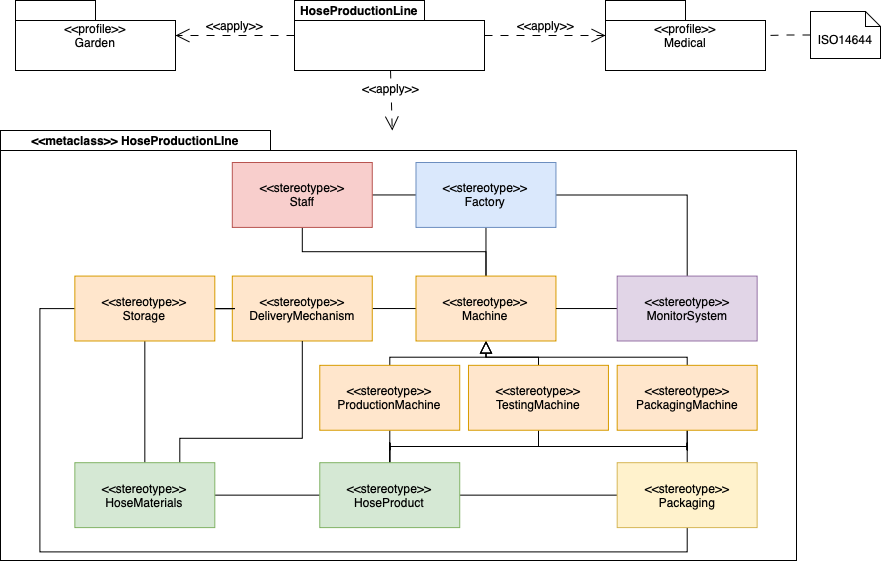

The diagram above was exported from draw.io. Its source (the exported page's mxGraphModel, read from the mxfile embedded in the PNG):
<mxGraphModel dx="1518" dy="994" grid="1" gridSize="10" guides="1" tooltips="1" connect="1" arrows="1" fold="1" page="1" pageScale="1" pageWidth="1169" pageHeight="827" math="0" shadow="0">
  <root>
    <mxCell id="0" />
    <mxCell id="1" parent="0" />
    <mxCell id="vq03okzQQEnvwkdSM1Ci-32" value="&amp;lt;&amp;lt;metaclass&amp;gt;&amp;gt; HoseProductionLIne" style="shape=folder;fontStyle=1;tabWidth=270;tabHeight=20;tabPosition=left;html=1;boundedLbl=1;labelInHeader=1;container=1;collapsible=0;whiteSpace=wrap;" vertex="1" parent="1">
      <mxGeometry x="110" y="370" width="796.0000000000002" height="430" as="geometry" />
    </mxCell>
    <mxCell id="vq03okzQQEnvwkdSM1Ci-1" style="edgeStyle=orthogonalEdgeStyle;rounded=0;orthogonalLoop=1;jettySize=auto;html=1;endArrow=none;startFill=0;" edge="1" parent="vq03okzQQEnvwkdSM1Ci-32" source="vq03okzQQEnvwkdSM1Ci-4" target="vq03okzQQEnvwkdSM1Ci-6">
      <mxGeometry relative="1" as="geometry" />
    </mxCell>
    <mxCell id="vq03okzQQEnvwkdSM1Ci-2" style="edgeStyle=orthogonalEdgeStyle;shape=connector;rounded=0;orthogonalLoop=1;jettySize=auto;html=1;strokeColor=default;align=center;verticalAlign=middle;fontFamily=Helvetica;fontSize=11;fontColor=default;labelBackgroundColor=default;startFill=0;endArrow=none;" edge="1" parent="vq03okzQQEnvwkdSM1Ci-32" source="vq03okzQQEnvwkdSM1Ci-4" target="vq03okzQQEnvwkdSM1Ci-31">
      <mxGeometry relative="1" as="geometry" />
    </mxCell>
    <mxCell id="vq03okzQQEnvwkdSM1Ci-3" style="edgeStyle=orthogonalEdgeStyle;shape=connector;rounded=0;orthogonalLoop=1;jettySize=auto;html=1;strokeColor=default;align=center;verticalAlign=middle;fontFamily=Helvetica;fontSize=11;fontColor=default;labelBackgroundColor=default;startFill=0;endArrow=none;" edge="1" parent="vq03okzQQEnvwkdSM1Ci-32" source="vq03okzQQEnvwkdSM1Ci-4" target="vq03okzQQEnvwkdSM1Ci-16">
      <mxGeometry relative="1" as="geometry" />
    </mxCell>
    <mxCell id="vq03okzQQEnvwkdSM1Ci-4" value="&amp;lt;&amp;lt;stereotype&amp;gt;&amp;gt;&lt;br&gt;Factory" style="shape=rect;html=1;whiteSpace=wrap;align=center;fillColor=#dae8fc;strokeColor=#6c8ebf;" vertex="1" parent="vq03okzQQEnvwkdSM1Ci-32">
      <mxGeometry x="415.4945054945055" y="31.999622641509436" width="139.95604395604397" height="64.90566037735849" as="geometry" />
    </mxCell>
    <mxCell id="vq03okzQQEnvwkdSM1Ci-5" style="edgeStyle=orthogonalEdgeStyle;shape=connector;rounded=0;orthogonalLoop=1;jettySize=auto;html=1;strokeColor=default;align=center;verticalAlign=middle;fontFamily=Helvetica;fontSize=11;fontColor=default;labelBackgroundColor=default;startFill=0;endArrow=none;" edge="1" parent="vq03okzQQEnvwkdSM1Ci-32" source="vq03okzQQEnvwkdSM1Ci-6" target="vq03okzQQEnvwkdSM1Ci-16">
      <mxGeometry relative="1" as="geometry">
        <Array as="points">
          <mxPoint x="301.7802197802198" y="121.24490566037736" />
          <mxPoint x="485.4725274725275" y="121.24490566037736" />
        </Array>
      </mxGeometry>
    </mxCell>
    <mxCell id="vq03okzQQEnvwkdSM1Ci-6" value="&amp;lt;&amp;lt;stereotype&amp;gt;&amp;gt;&lt;br&gt;Staff" style="shape=rect;html=1;whiteSpace=wrap;align=center;fillColor=#f8cecc;strokeColor=#b85450;" vertex="1" parent="vq03okzQQEnvwkdSM1Ci-32">
      <mxGeometry x="231.8021978021978" y="31.999622641509436" width="139.95604395604397" height="64.90566037735849" as="geometry" />
    </mxCell>
    <mxCell id="vq03okzQQEnvwkdSM1Ci-7" style="edgeStyle=orthogonalEdgeStyle;shape=connector;rounded=0;orthogonalLoop=1;jettySize=auto;html=1;strokeColor=default;align=center;verticalAlign=middle;fontFamily=Helvetica;fontSize=11;fontColor=default;labelBackgroundColor=default;startFill=0;endArrow=none;" edge="1" parent="vq03okzQQEnvwkdSM1Ci-32" source="vq03okzQQEnvwkdSM1Ci-8" target="vq03okzQQEnvwkdSM1Ci-16">
      <mxGeometry relative="1" as="geometry" />
    </mxCell>
    <mxCell id="vq03okzQQEnvwkdSM1Ci-8" value="&amp;lt;&amp;lt;stereotype&amp;gt;&amp;gt;&lt;br&gt;DeliveryMechanism" style="shape=rect;html=1;whiteSpace=wrap;align=center;fillColor=#ffe6cc;strokeColor=#d79b00;" vertex="1" parent="vq03okzQQEnvwkdSM1Ci-32">
      <mxGeometry x="231.8021978021978" y="145.5845283018868" width="139.95604395604397" height="64.90566037735849" as="geometry" />
    </mxCell>
    <mxCell id="vq03okzQQEnvwkdSM1Ci-9" style="edgeStyle=orthogonalEdgeStyle;shape=connector;rounded=0;orthogonalLoop=1;jettySize=auto;html=1;strokeColor=default;align=center;verticalAlign=middle;fontFamily=Helvetica;fontSize=11;fontColor=default;labelBackgroundColor=default;startFill=0;endArrow=none;" edge="1" parent="vq03okzQQEnvwkdSM1Ci-32" source="vq03okzQQEnvwkdSM1Ci-12" target="vq03okzQQEnvwkdSM1Ci-8">
      <mxGeometry relative="1" as="geometry" />
    </mxCell>
    <mxCell id="vq03okzQQEnvwkdSM1Ci-10" style="edgeStyle=orthogonalEdgeStyle;shape=connector;rounded=0;orthogonalLoop=1;jettySize=auto;html=1;strokeColor=default;align=center;verticalAlign=middle;fontFamily=Helvetica;fontSize=11;fontColor=default;labelBackgroundColor=default;startFill=0;endArrow=none;" edge="1" parent="vq03okzQQEnvwkdSM1Ci-32" source="vq03okzQQEnvwkdSM1Ci-12" target="vq03okzQQEnvwkdSM1Ci-28">
      <mxGeometry relative="1" as="geometry" />
    </mxCell>
    <mxCell id="vq03okzQQEnvwkdSM1Ci-11" style="edgeStyle=orthogonalEdgeStyle;shape=connector;rounded=0;orthogonalLoop=1;jettySize=auto;html=1;strokeColor=default;align=center;verticalAlign=middle;fontFamily=Helvetica;fontSize=11;fontColor=default;labelBackgroundColor=default;startFill=0;endArrow=none;" edge="1" parent="vq03okzQQEnvwkdSM1Ci-32" source="vq03okzQQEnvwkdSM1Ci-12" target="vq03okzQQEnvwkdSM1Ci-25">
      <mxGeometry relative="1" as="geometry">
        <Array as="points">
          <mxPoint x="39.362637362637365" y="178.03735849056605" />
          <mxPoint x="39.362637362637365" y="421.43358490566044" />
          <mxPoint x="686.6593406593406" y="421.43358490566044" />
        </Array>
      </mxGeometry>
    </mxCell>
    <mxCell id="vq03okzQQEnvwkdSM1Ci-12" value="&amp;lt;&amp;lt;stereotype&amp;gt;&amp;gt;&lt;br&gt;Storage" style="shape=rect;html=1;whiteSpace=wrap;align=center;fillColor=#ffe6cc;strokeColor=#d79b00;" vertex="1" parent="vq03okzQQEnvwkdSM1Ci-32">
      <mxGeometry x="74.35164835164835" y="145.5845283018868" width="139.95604395604397" height="64.90566037735849" as="geometry" />
    </mxCell>
    <mxCell id="vq03okzQQEnvwkdSM1Ci-13" style="edgeStyle=orthogonalEdgeStyle;shape=connector;rounded=0;orthogonalLoop=1;jettySize=auto;html=1;strokeColor=default;align=center;verticalAlign=middle;fontFamily=Helvetica;fontSize=11;fontColor=default;labelBackgroundColor=default;startFill=0;endArrow=none;startArrow=block;startSize=10;" edge="1" parent="vq03okzQQEnvwkdSM1Ci-32" source="vq03okzQQEnvwkdSM1Ci-16" target="vq03okzQQEnvwkdSM1Ci-18">
      <mxGeometry relative="1" as="geometry">
        <Array as="points">
          <mxPoint x="485.4725274725275" y="226.71660377358492" />
          <mxPoint x="389.25274725274727" y="226.71660377358492" />
        </Array>
      </mxGeometry>
    </mxCell>
    <mxCell id="vq03okzQQEnvwkdSM1Ci-14" style="edgeStyle=orthogonalEdgeStyle;shape=connector;rounded=0;orthogonalLoop=1;jettySize=auto;html=1;strokeColor=default;align=center;verticalAlign=middle;fontFamily=Helvetica;fontSize=11;fontColor=default;labelBackgroundColor=default;startFill=0;endArrow=none;startArrow=block;startSize=10;" edge="1" parent="vq03okzQQEnvwkdSM1Ci-32" source="vq03okzQQEnvwkdSM1Ci-16" target="vq03okzQQEnvwkdSM1Ci-20">
      <mxGeometry relative="1" as="geometry">
        <Array as="points">
          <mxPoint x="485.4725274725275" y="226.71660377358492" />
          <mxPoint x="537.9560439560439" y="226.71660377358492" />
        </Array>
      </mxGeometry>
    </mxCell>
    <mxCell id="vq03okzQQEnvwkdSM1Ci-15" style="edgeStyle=orthogonalEdgeStyle;shape=connector;rounded=0;orthogonalLoop=1;jettySize=auto;html=1;strokeColor=default;align=center;verticalAlign=middle;fontFamily=Helvetica;fontSize=11;fontColor=default;labelBackgroundColor=default;startFill=0;endArrow=none;startArrow=block;startSize=10;" edge="1" parent="vq03okzQQEnvwkdSM1Ci-32" source="vq03okzQQEnvwkdSM1Ci-16" target="vq03okzQQEnvwkdSM1Ci-23">
      <mxGeometry relative="1" as="geometry">
        <Array as="points">
          <mxPoint x="485.4725274725275" y="226.71660377358492" />
          <mxPoint x="686.6593406593406" y="226.71660377358492" />
        </Array>
      </mxGeometry>
    </mxCell>
    <mxCell id="vq03okzQQEnvwkdSM1Ci-16" value="&amp;lt;&amp;lt;stereotype&amp;gt;&amp;gt;&lt;br&gt;Machine" style="shape=rect;html=1;whiteSpace=wrap;align=center;fillColor=#ffe6cc;strokeColor=#d79b00;" vertex="1" parent="vq03okzQQEnvwkdSM1Ci-32">
      <mxGeometry x="415.4945054945055" y="145.5845283018868" width="139.95604395604397" height="64.90566037735849" as="geometry" />
    </mxCell>
    <mxCell id="vq03okzQQEnvwkdSM1Ci-17" style="edgeStyle=orthogonalEdgeStyle;shape=connector;rounded=0;orthogonalLoop=1;jettySize=auto;html=1;strokeColor=default;align=center;verticalAlign=middle;fontFamily=Helvetica;fontSize=11;fontColor=default;labelBackgroundColor=default;startFill=0;endArrow=none;" edge="1" parent="vq03okzQQEnvwkdSM1Ci-32" source="vq03okzQQEnvwkdSM1Ci-18" target="vq03okzQQEnvwkdSM1Ci-29">
      <mxGeometry relative="1" as="geometry" />
    </mxCell>
    <mxCell id="vq03okzQQEnvwkdSM1Ci-18" value="&amp;lt;&amp;lt;stereotype&amp;gt;&amp;gt;&lt;br&gt;ProductionMachine" style="shape=rect;html=1;whiteSpace=wrap;align=center;fillColor=#ffe6cc;strokeColor=#d79b00;" vertex="1" parent="vq03okzQQEnvwkdSM1Ci-32">
      <mxGeometry x="319.27472527472526" y="234.82981132075471" width="139.95604395604397" height="64.90566037735849" as="geometry" />
    </mxCell>
    <mxCell id="vq03okzQQEnvwkdSM1Ci-19" style="edgeStyle=orthogonalEdgeStyle;shape=connector;rounded=0;orthogonalLoop=1;jettySize=auto;html=1;strokeColor=default;align=center;verticalAlign=middle;fontFamily=Helvetica;fontSize=11;fontColor=default;labelBackgroundColor=default;startFill=0;endArrow=none;" edge="1" parent="vq03okzQQEnvwkdSM1Ci-32" source="vq03okzQQEnvwkdSM1Ci-20" target="vq03okzQQEnvwkdSM1Ci-29">
      <mxGeometry relative="1" as="geometry">
        <Array as="points">
          <mxPoint x="537.9560439560439" y="315.96188679245284" />
          <mxPoint x="389.25274725274727" y="315.96188679245284" />
        </Array>
      </mxGeometry>
    </mxCell>
    <mxCell id="vq03okzQQEnvwkdSM1Ci-20" value="&amp;lt;&amp;lt;stereotype&amp;gt;&amp;gt;&lt;br&gt;TestingMachine" style="shape=rect;html=1;whiteSpace=wrap;align=center;fillColor=#ffe6cc;strokeColor=#d79b00;" vertex="1" parent="vq03okzQQEnvwkdSM1Ci-32">
      <mxGeometry x="467.97802197802196" y="234.82981132075471" width="139.95604395604397" height="64.90566037735849" as="geometry" />
    </mxCell>
    <mxCell id="vq03okzQQEnvwkdSM1Ci-21" style="edgeStyle=orthogonalEdgeStyle;shape=connector;rounded=0;orthogonalLoop=1;jettySize=auto;html=1;strokeColor=default;align=center;verticalAlign=middle;fontFamily=Helvetica;fontSize=11;fontColor=default;labelBackgroundColor=default;startFill=0;endArrow=none;" edge="1" parent="vq03okzQQEnvwkdSM1Ci-32" source="vq03okzQQEnvwkdSM1Ci-23" target="vq03okzQQEnvwkdSM1Ci-25">
      <mxGeometry relative="1" as="geometry" />
    </mxCell>
    <mxCell id="vq03okzQQEnvwkdSM1Ci-22" style="edgeStyle=orthogonalEdgeStyle;shape=connector;rounded=0;orthogonalLoop=1;jettySize=auto;html=1;strokeColor=default;align=center;verticalAlign=middle;fontFamily=Helvetica;fontSize=11;fontColor=default;labelBackgroundColor=default;startFill=0;endArrow=none;" edge="1" parent="vq03okzQQEnvwkdSM1Ci-32" source="vq03okzQQEnvwkdSM1Ci-23" target="vq03okzQQEnvwkdSM1Ci-29">
      <mxGeometry relative="1" as="geometry">
        <Array as="points">
          <mxPoint x="686.6593406593406" y="315.96188679245284" />
          <mxPoint x="389.25274725274727" y="315.96188679245284" />
        </Array>
      </mxGeometry>
    </mxCell>
    <mxCell id="vq03okzQQEnvwkdSM1Ci-23" value="&amp;lt;&amp;lt;stereotype&amp;gt;&amp;gt;&lt;br&gt;PackagingMachine" style="shape=rect;html=1;whiteSpace=wrap;align=center;fillColor=#ffe6cc;strokeColor=#d79b00;" vertex="1" parent="vq03okzQQEnvwkdSM1Ci-32">
      <mxGeometry x="616.6813186813187" y="234.82981132075471" width="139.95604395604397" height="64.90566037735849" as="geometry" />
    </mxCell>
    <mxCell id="vq03okzQQEnvwkdSM1Ci-24" style="edgeStyle=orthogonalEdgeStyle;shape=connector;rounded=0;orthogonalLoop=1;jettySize=auto;html=1;strokeColor=default;align=center;verticalAlign=middle;fontFamily=Helvetica;fontSize=11;fontColor=default;labelBackgroundColor=default;startFill=0;endArrow=none;" edge="1" parent="vq03okzQQEnvwkdSM1Ci-32" source="vq03okzQQEnvwkdSM1Ci-25" target="vq03okzQQEnvwkdSM1Ci-29">
      <mxGeometry relative="1" as="geometry" />
    </mxCell>
    <mxCell id="vq03okzQQEnvwkdSM1Ci-25" value="&amp;lt;&amp;lt;stereotype&amp;gt;&amp;gt;&lt;br&gt;Packaging" style="shape=rect;html=1;whiteSpace=wrap;align=center;fillColor=#fff2cc;strokeColor=#d6b656;" vertex="1" parent="vq03okzQQEnvwkdSM1Ci-32">
      <mxGeometry x="616.6813186813187" y="332.1883018867925" width="139.95604395604397" height="64.90566037735849" as="geometry" />
    </mxCell>
    <mxCell id="vq03okzQQEnvwkdSM1Ci-26" style="edgeStyle=orthogonalEdgeStyle;shape=connector;rounded=0;orthogonalLoop=1;jettySize=auto;html=1;strokeColor=default;align=center;verticalAlign=middle;fontFamily=Helvetica;fontSize=11;fontColor=default;labelBackgroundColor=default;startFill=0;endArrow=none;" edge="1" parent="vq03okzQQEnvwkdSM1Ci-32" source="vq03okzQQEnvwkdSM1Ci-28" target="vq03okzQQEnvwkdSM1Ci-29">
      <mxGeometry relative="1" as="geometry" />
    </mxCell>
    <mxCell id="vq03okzQQEnvwkdSM1Ci-27" style="edgeStyle=orthogonalEdgeStyle;shape=connector;rounded=0;orthogonalLoop=1;jettySize=auto;html=1;strokeColor=default;align=center;verticalAlign=middle;fontFamily=Helvetica;fontSize=11;fontColor=default;labelBackgroundColor=default;startFill=0;endArrow=none;" edge="1" parent="vq03okzQQEnvwkdSM1Ci-32" source="vq03okzQQEnvwkdSM1Ci-28" target="vq03okzQQEnvwkdSM1Ci-8">
      <mxGeometry relative="1" as="geometry">
        <Array as="points">
          <mxPoint x="179.3186813186813" y="307.84867924528305" />
          <mxPoint x="301.7802197802198" y="307.84867924528305" />
        </Array>
      </mxGeometry>
    </mxCell>
    <mxCell id="vq03okzQQEnvwkdSM1Ci-28" value="&amp;lt;&amp;lt;stereotype&amp;gt;&amp;gt;&lt;br&gt;HoseMaterials" style="shape=rect;html=1;whiteSpace=wrap;align=center;fillColor=#d5e8d4;strokeColor=#82b366;" vertex="1" parent="vq03okzQQEnvwkdSM1Ci-32">
      <mxGeometry x="74.35164835164835" y="332.1883018867925" width="139.95604395604397" height="64.90566037735849" as="geometry" />
    </mxCell>
    <mxCell id="vq03okzQQEnvwkdSM1Ci-29" value="&amp;lt;&amp;lt;stereotype&amp;gt;&amp;gt;&lt;br&gt;HoseProduct" style="shape=rect;html=1;whiteSpace=wrap;align=center;fillColor=#d5e8d4;strokeColor=#82b366;" vertex="1" parent="vq03okzQQEnvwkdSM1Ci-32">
      <mxGeometry x="319.27472527472526" y="332.1883018867925" width="139.95604395604397" height="64.90566037735849" as="geometry" />
    </mxCell>
    <mxCell id="vq03okzQQEnvwkdSM1Ci-30" style="edgeStyle=orthogonalEdgeStyle;shape=connector;rounded=0;orthogonalLoop=1;jettySize=auto;html=1;strokeColor=default;align=center;verticalAlign=middle;fontFamily=Helvetica;fontSize=11;fontColor=default;labelBackgroundColor=default;startFill=0;endArrow=none;" edge="1" parent="vq03okzQQEnvwkdSM1Ci-32" source="vq03okzQQEnvwkdSM1Ci-31" target="vq03okzQQEnvwkdSM1Ci-16">
      <mxGeometry relative="1" as="geometry" />
    </mxCell>
    <mxCell id="vq03okzQQEnvwkdSM1Ci-31" value="&amp;lt;&amp;lt;stereotype&amp;gt;&amp;gt;&lt;br&gt;MonitorSystem" style="shape=rect;html=1;whiteSpace=wrap;align=center;fillColor=#e1d5e7;strokeColor=#9673a6;" vertex="1" parent="vq03okzQQEnvwkdSM1Ci-32">
      <mxGeometry x="616.6813186813187" y="145.5845283018868" width="139.95604395604397" height="64.90566037735849" as="geometry" />
    </mxCell>
    <mxCell id="hxkgg03ivG6bX1gT_-0w-22" style="edgeStyle=none;rounded=0;orthogonalLoop=1;jettySize=auto;html=1;dashed=1;dashPattern=8 8;endArrow=open;endFill=0;strokeColor=default;align=center;verticalAlign=bottom;fontFamily=Helvetica;fontSize=12;fontColor=default;labelBackgroundColor=default;endSize=12;curved=1;" edge="1" parent="1" source="bQClx4JSjE1VIbFY8fWP-1" target="vq03okzQQEnvwkdSM1Ci-32">
      <mxGeometry relative="1" as="geometry">
        <mxPoint x="499" y="400" as="targetPoint" />
      </mxGeometry>
    </mxCell>
    <mxCell id="hxkgg03ivG6bX1gT_-0w-23" value="&amp;lt;&amp;lt;apply&amp;gt;&amp;gt;" style="edgeLabel;html=1;align=center;verticalAlign=bottom;resizable=0;points=[];rounded=0;dashed=1;dashPattern=8 8;strokeColor=default;fontFamily=Helvetica;fontSize=12;fontColor=default;labelBackgroundColor=default;" vertex="1" connectable="0" parent="hxkgg03ivG6bX1gT_-0w-22">
      <mxGeometry x="-0.0888" y="-1" relative="1" as="geometry">
        <mxPoint as="offset" />
      </mxGeometry>
    </mxCell>
    <mxCell id="bQClx4JSjE1VIbFY8fWP-1" value="HoseProductionLine" style="shape=folder;fontStyle=1;tabWidth=130;tabHeight=20;tabPosition=left;html=1;boundedLbl=1;labelInHeader=1;container=1;collapsible=0;whiteSpace=wrap;" vertex="1" parent="1">
      <mxGeometry x="404" y="240" width="190" height="70" as="geometry" />
    </mxCell>
    <mxCell id="bQClx4JSjE1VIbFY8fWP-2" value="" style="html=1;strokeColor=none;resizeWidth=1;resizeHeight=1;fillColor=none;part=1;connectable=0;allowArrows=0;deletable=0;whiteSpace=wrap;" vertex="1" parent="bQClx4JSjE1VIbFY8fWP-1">
      <mxGeometry width="228" height="28" relative="1" as="geometry">
        <mxPoint y="30" as="offset" />
      </mxGeometry>
    </mxCell>
    <mxCell id="bQClx4JSjE1VIbFY8fWP-3" value="&amp;lt;&amp;lt;profile&amp;gt;&amp;gt;&lt;br&gt;Medical" style="shape=folder;tabWidth=80;tabHeight=20;tabPosition=left;html=1;whiteSpace=wrap;align=center;" vertex="1" parent="1">
      <mxGeometry x="715" y="240" width="160" height="70" as="geometry" />
    </mxCell>
    <mxCell id="bQClx4JSjE1VIbFY8fWP-4" value="&amp;lt;&amp;lt;profile&amp;gt;&amp;gt;&lt;br&gt;Garden" style="shape=folder;tabWidth=80;tabHeight=20;tabPosition=left;html=1;whiteSpace=wrap;align=center;" vertex="1" parent="1">
      <mxGeometry x="125" y="240" width="160" height="70" as="geometry" />
    </mxCell>
    <mxCell id="bQClx4JSjE1VIbFY8fWP-5" value="&amp;lt;&amp;lt;apply&amp;gt;&amp;gt;" style="edgeStyle=none;html=1;endArrow=open;endSize=12;dashed=1;verticalAlign=bottom;rounded=0;fontSize=12;curved=1;dashPattern=8 8;" edge="1" parent="1" source="bQClx4JSjE1VIbFY8fWP-1" target="bQClx4JSjE1VIbFY8fWP-3">
      <mxGeometry x="0.0083" width="160" relative="1" as="geometry">
        <mxPoint x="1100" y="440" as="sourcePoint" />
        <mxPoint x="1230" y="440" as="targetPoint" />
        <mxPoint as="offset" />
      </mxGeometry>
    </mxCell>
    <mxCell id="nf34jm4mFqPH6v-kXmip-1" value="&amp;lt;&amp;lt;apply&amp;gt;&amp;gt;" style="edgeStyle=none;html=1;endArrow=open;endSize=12;dashed=1;verticalAlign=bottom;rounded=0;fontSize=12;curved=1;dashPattern=8 8;" edge="1" parent="1" source="bQClx4JSjE1VIbFY8fWP-1" target="bQClx4JSjE1VIbFY8fWP-4">
      <mxGeometry x="0.0083" width="160" relative="1" as="geometry">
        <mxPoint x="604" y="285" as="sourcePoint" />
        <mxPoint x="725" y="285" as="targetPoint" />
        <mxPoint as="offset" />
      </mxGeometry>
    </mxCell>
    <mxCell id="oKiH2B5yWG5Nk_HRt9S3-2" style="edgeStyle=orthogonalEdgeStyle;shape=connector;rounded=0;orthogonalLoop=1;jettySize=auto;html=1;strokeColor=default;align=center;verticalAlign=middle;fontFamily=Helvetica;fontSize=11;fontColor=default;labelBackgroundColor=default;startFill=0;endArrow=none;dashed=1;dashPattern=8 8;" edge="1" parent="1" source="oKiH2B5yWG5Nk_HRt9S3-1" target="bQClx4JSjE1VIbFY8fWP-3">
      <mxGeometry relative="1" as="geometry" />
    </mxCell>
    <mxCell id="oKiH2B5yWG5Nk_HRt9S3-1" value="&lt;span style=&quot;font-size: 12px;&quot;&gt;ISO14644&lt;/span&gt;" style="shape=note2;boundedLbl=1;whiteSpace=wrap;html=1;size=15;verticalAlign=top;align=center;" vertex="1" parent="1">
      <mxGeometry x="920" y="251" width="70" height="47" as="geometry" />
    </mxCell>
  </root>
</mxGraphModel>